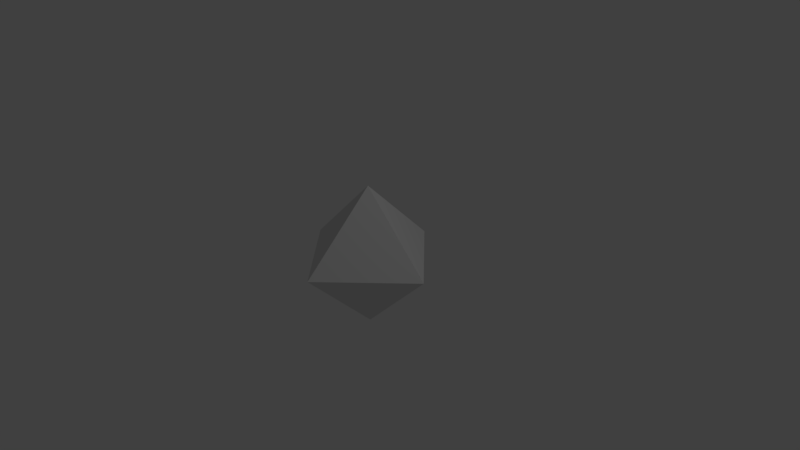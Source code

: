 # Source: octahedron.blend  (saved by Blender 2.79.0; exported with 4.5.12 LTS)
import bpy
from mathutils import Matrix  # noqa: F401  (used for matrix-valued properties, if any)

bpy.ops.wm.read_factory_settings(use_empty=True)
scene = bpy.context.scene
scene.name = 'Scene'

# ---- collections
col_collection_1 = bpy.data.collections.new('Collection 1'); scene.collection.children.link(col_collection_1)

# ---- world
world_world = bpy.data.worlds.new('World'); scene.world = world_world
world_world.color = (0.05088, 0.05088, 0.05088)
world_world.use_sun_shadow = False
world_world.sun_shadow_jitter_overblur = 0.0
world_world.cycles.sampling_method = 'MANUAL'

# ---- cameras
cam_camera = bpy.data.cameras.new('Camera')
cam_camera.clip_end = 100.0
cam_camera.lens = 35.0
cam_camera.sensor_width = 32.0
cam_camera.sensor_height = 18.0
cam_camera.ortho_scale = 7.314
cam_camera.dof.focus_distance = 0.0
cam_camera.dof.aperture_fstop = 128.0

# ---- lights
light_lamp = bpy.data.lights.new('Lamp', 'POINT')
light_lamp.transmission_factor = 0.0
light_lamp.cutoff_distance = 30.0
light_lamp.energy = 100.0
light_lamp.shadow_buffer_clip_start = 1.001
light_lamp.shadow_soft_size = 0.1
light_lamp.shadow_maximum_resolution = 0.006
light_lamp.use_absolute_resolution = True

# ---- meshes
me_cone_001 = bpy.data.meshes.new('Cone.001')
me_cone_001.from_pydata([(-8.473e-06, 1.0, -0.0004737), (1.0, 0.0002633, -0.0004737), (-8.56e-06, -0.9997, -0.0004737), (-1.0, 0.0002633, -0.0004737), (-8.473e-06, 0.0002633, 2.0), (-8.473e-06, -1.0, -0.002721), (1.0, -0.0002804, 0.0002807), (-8.56e-06, 0.9997, 0.003282), (-1.0, -0.0002804, 0.0002807), (-8.473e-06, 0.000807, -2.0)], [], [(0, 4, 1), (2, 4, 3), (3, 4, 0), (6, 4, 5), (5, 9, 6), (6, 9, 7), (7, 9, 8), (8, 9, 5)])
me_cone_001.use_remesh_preserve_volume = False
me_cone_001.use_remesh_preserve_attributes = False
me_cone_001.use_mirror_vertex_groups = False
me_cone_001.update()

# ---- objects
ob_cone = bpy.data.objects.new('Cone', me_cone_001)
ob_lamp = bpy.data.objects.new('Lamp', light_lamp)
ob_camera = bpy.data.objects.new('Camera', cam_camera)

# ---- transforms, parenting, visibility, modifiers, constraints
ob_cone.location = (-0.001446, -0.0008857, -0.02086)
ob_cone.rotation_euler = (0.0, -0.0, -0.002283)
ob_cone.scale = (1.0, 1.0, 0.4889)
ob_cone.lineart.crease_threshold = 0.0
ob_lamp.location = (4.076, 1.005, 5.904)
ob_lamp.rotation_euler = (0.6503, 0.05522, 1.866)
ob_lamp.lock_rotations_4d = False
ob_lamp.empty_display_type = 'ARROWS'
ob_lamp.color = (0.0, 0.0, 0.0, 0.0)
ob_lamp.lineart.crease_threshold = 0.0
ob_camera.location = (7.481, -6.508, 5.344)
ob_camera.rotation_euler = (1.109, 0.0, 0.8149)
ob_camera.lock_rotations_4d = False
ob_camera.empty_display_type = 'ARROWS'
ob_camera.color = (0.0, 0.0, 0.0, 0.0)
ob_camera.display_type = 'WIRE'
ob_camera.lineart.crease_threshold = 0.0

# ---- collection membership
col_collection_1.objects.link(ob_cone)
col_collection_1.objects.link(ob_lamp)
col_collection_1.objects.link(ob_camera)

# ---- scene / render settings (as saved in the file)
scene.camera = ob_camera
scene.frame_start = 1; scene.frame_end = 250; scene.frame_set(1)
scene.render.engine = 'BLENDER_EEVEE_NEXT'
scene.render.resolution_percentage = 50
scene.render.dither_intensity = 0.0
scene.cycles.use_denoising = False
scene.cycles.samples = 128
scene.cycles.sampling_pattern = 'TABULATED_SOBOL'
scene.cycles.use_adaptive_sampling = False
scene.cycles.use_light_tree = False
scene.cycles.blur_glossy = 0.0
scene.cycles.sample_clamp_indirect = 0.0
scene.view_settings.view_transform = 'Standard'
bpy.context.view_layer.update()
